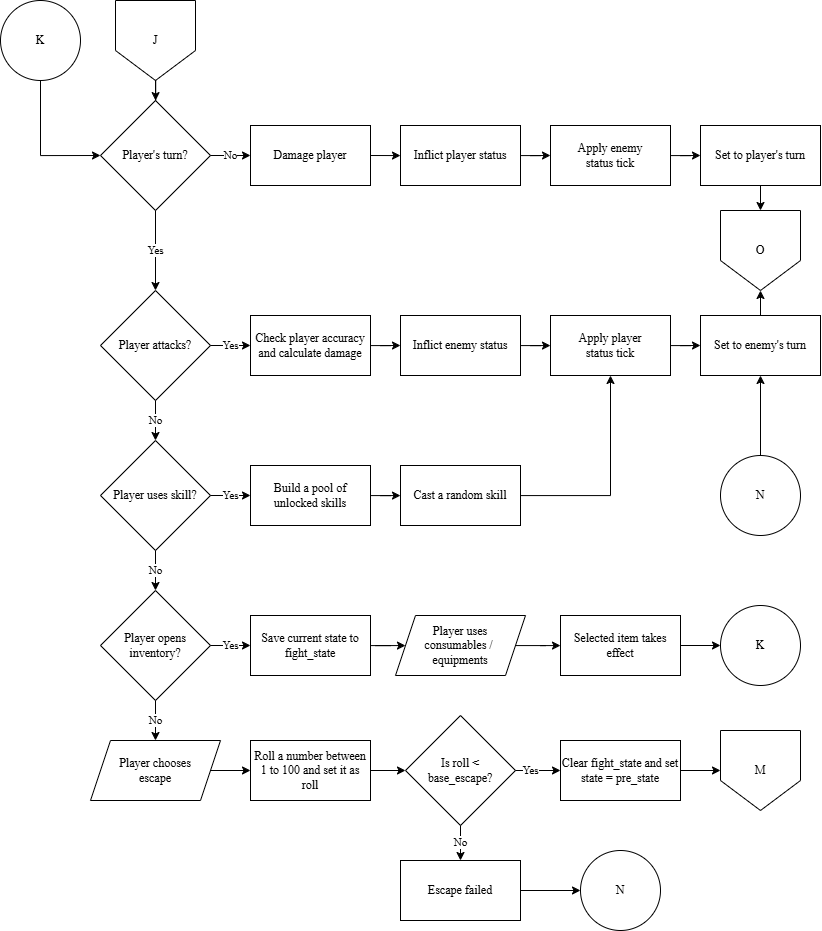

The diagram above was exported from draw.io. Its source (the exported page's mxGraphModel, read from the mxfile embedded in the PNG):
<mxGraphModel dx="1108" dy="714" grid="1" gridSize="10" guides="1" tooltips="1" connect="1" arrows="1" fold="1" page="1" pageScale="1" pageWidth="850" pageHeight="1100" math="0" shadow="0">
  <root>
    <mxCell id="0" />
    <mxCell id="1" parent="0" />
    <mxCell id="WlBrAUrt12u-p78BUMpk-5" edge="1" parent="1" source="WlBrAUrt12u-p78BUMpk-6" style="edgeStyle=orthogonalEdgeStyle;rounded=0;orthogonalLoop=1;jettySize=auto;html=1;entryX=0;entryY=0.5;entryDx=0;entryDy=0;fontFamily=Times New Roman;" target="WlBrAUrt12u-p78BUMpk-8">
      <mxGeometry relative="1" as="geometry" />
    </mxCell>
    <mxCell id="WlBrAUrt12u-p78BUMpk-6" parent="1" style="whiteSpace=wrap;html=1;fillColor=none;dashed=0;fontFamily=Times New Roman;" value="Check player&amp;nbsp;&lt;span style=&quot;background-color: transparent; color: light-dark(rgb(0, 0, 0), rgb(255, 255, 255));&quot;&gt;accuracy&lt;/span&gt;&lt;div&gt;&lt;span style=&quot;background-color: transparent; color: light-dark(rgb(0, 0, 0), rgb(255, 255, 255));&quot;&gt;and calculate damage&lt;/span&gt;&lt;/div&gt;" vertex="1">
      <mxGeometry height="60" width="120" x="260" y="325" as="geometry" />
    </mxCell>
    <mxCell id="WlBrAUrt12u-p78BUMpk-61" edge="1" parent="1" source="WlBrAUrt12u-p78BUMpk-8" style="edgeStyle=orthogonalEdgeStyle;rounded=0;orthogonalLoop=1;jettySize=auto;html=1;fontFamily=Times New Roman;" target="WlBrAUrt12u-p78BUMpk-10" value="">
      <mxGeometry relative="1" as="geometry" />
    </mxCell>
    <mxCell id="WlBrAUrt12u-p78BUMpk-8" parent="1" style="whiteSpace=wrap;html=1;fillColor=none;dashed=0;fontFamily=Times New Roman;" value="Inflict enemy status" vertex="1">
      <mxGeometry height="60" width="120" x="410" y="325" as="geometry" />
    </mxCell>
    <mxCell id="WlBrAUrt12u-p78BUMpk-56" edge="1" parent="1" source="WlBrAUrt12u-p78BUMpk-10" style="edgeStyle=orthogonalEdgeStyle;rounded=0;orthogonalLoop=1;jettySize=auto;html=1;entryX=0;entryY=0.5;entryDx=0;entryDy=0;fontFamily=Times New Roman;" target="WlBrAUrt12u-p78BUMpk-21">
      <mxGeometry relative="1" as="geometry" />
    </mxCell>
    <mxCell id="WlBrAUrt12u-p78BUMpk-10" parent="1" style="whiteSpace=wrap;html=1;fillColor=none;dashed=0;fontFamily=Times New Roman;" value="Apply player&lt;div&gt;status&amp;nbsp;&lt;span style=&quot;background-color: transparent; color: light-dark(rgb(0, 0, 0), rgb(255, 255, 255));&quot;&gt;tick&lt;/span&gt;&lt;/div&gt;" vertex="1">
      <mxGeometry height="60" width="120" x="560" y="325" as="geometry" />
    </mxCell>
    <mxCell id="WlBrAUrt12u-p78BUMpk-13" edge="1" parent="1" source="WlBrAUrt12u-p78BUMpk-14" style="edgeStyle=orthogonalEdgeStyle;rounded=0;orthogonalLoop=1;jettySize=auto;html=1;entryX=0;entryY=0.5;entryDx=0;entryDy=0;fontFamily=Times New Roman;exitX=1;exitY=0.5;exitDx=0;exitDy=0;" target="WlBrAUrt12u-p78BUMpk-16">
      <mxGeometry relative="1" as="geometry">
        <Array as="points">
          <mxPoint x="410" y="165" />
          <mxPoint x="410" y="165" />
        </Array>
      </mxGeometry>
    </mxCell>
    <mxCell id="WlBrAUrt12u-p78BUMpk-14" parent="1" style="whiteSpace=wrap;html=1;fillColor=none;dashed=0;fontFamily=Times New Roman;" value="Damage player" vertex="1">
      <mxGeometry height="60" width="120" x="260" y="135" as="geometry" />
    </mxCell>
    <mxCell id="WlBrAUrt12u-p78BUMpk-15" edge="1" parent="1" source="WlBrAUrt12u-p78BUMpk-16" style="edgeStyle=orthogonalEdgeStyle;rounded=0;orthogonalLoop=1;jettySize=auto;html=1;entryX=0;entryY=0.5;entryDx=0;entryDy=0;fontFamily=Times New Roman;" target="WlBrAUrt12u-p78BUMpk-19">
      <mxGeometry relative="1" as="geometry" />
    </mxCell>
    <mxCell id="WlBrAUrt12u-p78BUMpk-16" parent="1" style="whiteSpace=wrap;html=1;fillColor=none;dashed=0;fontFamily=Times New Roman;" value="Inflict player status" vertex="1">
      <mxGeometry height="60" width="120" x="410" y="135" as="geometry" />
    </mxCell>
    <mxCell id="WlBrAUrt12u-p78BUMpk-71" edge="1" parent="1" source="WlBrAUrt12u-p78BUMpk-19" style="edgeStyle=orthogonalEdgeStyle;rounded=0;orthogonalLoop=1;jettySize=auto;html=1;entryX=0;entryY=0.5;entryDx=0;entryDy=0;fontFamily=Times New Roman;" target="WlBrAUrt12u-p78BUMpk-20">
      <mxGeometry relative="1" as="geometry" />
    </mxCell>
    <mxCell id="WlBrAUrt12u-p78BUMpk-19" parent="1" style="whiteSpace=wrap;html=1;fillColor=none;dashed=0;fontFamily=Times New Roman;" value="Apply enemy&lt;div&gt;status&amp;nbsp;&lt;span style=&quot;background-color: transparent; color: light-dark(rgb(0, 0, 0), rgb(255, 255, 255));&quot;&gt;tick&lt;/span&gt;&lt;/div&gt;" vertex="1">
      <mxGeometry height="60" width="120" x="560" y="135" as="geometry" />
    </mxCell>
    <mxCell id="WlBrAUrt12u-p78BUMpk-108" edge="1" parent="1" source="WlBrAUrt12u-p78BUMpk-20" style="edgeStyle=orthogonalEdgeStyle;rounded=0;orthogonalLoop=1;jettySize=auto;html=1;fontFamily=Times New Roman;" target="WlBrAUrt12u-p78BUMpk-107" value="">
      <mxGeometry relative="1" as="geometry" />
    </mxCell>
    <mxCell id="WlBrAUrt12u-p78BUMpk-20" parent="1" style="whiteSpace=wrap;html=1;fillColor=none;dashed=0;fontFamily=Times New Roman;" value="Set to player's turn" vertex="1">
      <mxGeometry height="60" width="120" x="710" y="135" as="geometry" />
    </mxCell>
    <mxCell id="WlBrAUrt12u-p78BUMpk-109" edge="1" parent="1" source="WlBrAUrt12u-p78BUMpk-21" style="edgeStyle=orthogonalEdgeStyle;rounded=0;orthogonalLoop=1;jettySize=auto;html=1;fontFamily=Times New Roman;" target="WlBrAUrt12u-p78BUMpk-107" value="">
      <mxGeometry relative="1" as="geometry" />
    </mxCell>
    <mxCell id="WlBrAUrt12u-p78BUMpk-21" parent="1" style="whiteSpace=wrap;html=1;fillColor=none;dashed=0;fontFamily=Times New Roman;" value="Set to enemy's turn" vertex="1">
      <mxGeometry height="60" width="120" x="710" y="325" as="geometry" />
    </mxCell>
    <mxCell id="WlBrAUrt12u-p78BUMpk-59" edge="1" parent="1" source="WlBrAUrt12u-p78BUMpk-22" style="edgeStyle=orthogonalEdgeStyle;rounded=0;orthogonalLoop=1;jettySize=auto;html=1;fontFamily=Times New Roman;" target="WlBrAUrt12u-p78BUMpk-57" value="Yes">
      <mxGeometry relative="1" as="geometry" />
    </mxCell>
    <mxCell id="WlBrAUrt12u-p78BUMpk-60" edge="1" parent="1" source="WlBrAUrt12u-p78BUMpk-22" style="edgeStyle=orthogonalEdgeStyle;rounded=0;orthogonalLoop=1;jettySize=auto;html=1;fontFamily=Times New Roman;" target="WlBrAUrt12u-p78BUMpk-14" value="No">
      <mxGeometry relative="1" as="geometry" />
    </mxCell>
    <mxCell id="WlBrAUrt12u-p78BUMpk-22" parent="1" style="rhombus;whiteSpace=wrap;html=1;fillColor=none;dashed=0;fontFamily=Times New Roman;" value="Player's turn?" vertex="1">
      <mxGeometry height="110" width="110" x="110" y="110" as="geometry" />
    </mxCell>
    <mxCell id="WlBrAUrt12u-p78BUMpk-55" edge="1" parent="1" source="WlBrAUrt12u-p78BUMpk-54" style="edgeStyle=orthogonalEdgeStyle;rounded=0;orthogonalLoop=1;jettySize=auto;html=1;fontFamily=Times New Roman;" target="WlBrAUrt12u-p78BUMpk-22" value="">
      <mxGeometry relative="1" as="geometry" />
    </mxCell>
    <mxCell id="WlBrAUrt12u-p78BUMpk-54" parent="1" style="shape=offPageConnector;whiteSpace=wrap;html=1;fontFamily=Times New Roman;fillColor=none;" value="J" vertex="1">
      <mxGeometry height="80" width="80" x="125" y="10" as="geometry" />
    </mxCell>
    <mxCell id="WlBrAUrt12u-p78BUMpk-63" edge="1" parent="1" source="WlBrAUrt12u-p78BUMpk-57" style="edgeStyle=orthogonalEdgeStyle;rounded=0;orthogonalLoop=1;jettySize=auto;html=1;fontFamily=Times New Roman;" target="WlBrAUrt12u-p78BUMpk-62" value="No">
      <mxGeometry relative="1" as="geometry" />
    </mxCell>
    <mxCell id="WlBrAUrt12u-p78BUMpk-68" edge="1" parent="1" source="WlBrAUrt12u-p78BUMpk-57" style="edgeStyle=orthogonalEdgeStyle;rounded=0;orthogonalLoop=1;jettySize=auto;html=1;entryX=0;entryY=0.5;entryDx=0;entryDy=0;fontFamily=Times New Roman;" target="WlBrAUrt12u-p78BUMpk-6" value="Yes">
      <mxGeometry relative="1" as="geometry" />
    </mxCell>
    <mxCell id="WlBrAUrt12u-p78BUMpk-57" parent="1" style="rhombus;whiteSpace=wrap;html=1;fillColor=none;dashed=0;fontFamily=Times New Roman;" value="Player attacks?" vertex="1">
      <mxGeometry height="110" width="110" x="110" y="300" as="geometry" />
    </mxCell>
    <mxCell id="WlBrAUrt12u-p78BUMpk-65" edge="1" parent="1" source="WlBrAUrt12u-p78BUMpk-62" style="edgeStyle=orthogonalEdgeStyle;rounded=0;orthogonalLoop=1;jettySize=auto;html=1;fontFamily=Times New Roman;" target="WlBrAUrt12u-p78BUMpk-64" value="Yes">
      <mxGeometry relative="1" as="geometry" />
    </mxCell>
    <mxCell id="WlBrAUrt12u-p78BUMpk-69" edge="1" parent="1" source="WlBrAUrt12u-p78BUMpk-62" style="edgeStyle=orthogonalEdgeStyle;rounded=0;orthogonalLoop=1;jettySize=auto;html=1;fontFamily=Times New Roman;" target="WlBrAUrt12u-p78BUMpk-67" value="No">
      <mxGeometry relative="1" as="geometry" />
    </mxCell>
    <mxCell id="WlBrAUrt12u-p78BUMpk-62" parent="1" style="rhombus;whiteSpace=wrap;html=1;fillColor=none;dashed=0;fontFamily=Times New Roman;" value="Player uses skill?" vertex="1">
      <mxGeometry height="110" width="110" x="110" y="450" as="geometry" />
    </mxCell>
    <mxCell id="WlBrAUrt12u-p78BUMpk-73" edge="1" parent="1" source="WlBrAUrt12u-p78BUMpk-64" style="edgeStyle=orthogonalEdgeStyle;rounded=0;orthogonalLoop=1;jettySize=auto;html=1;fontFamily=Times New Roman;" target="WlBrAUrt12u-p78BUMpk-72" value="">
      <mxGeometry relative="1" as="geometry" />
    </mxCell>
    <mxCell id="WlBrAUrt12u-p78BUMpk-64" parent="1" style="whiteSpace=wrap;html=1;fillColor=none;dashed=0;fontFamily=Times New Roman;" value="Build a pool of unlocked skills" vertex="1">
      <mxGeometry height="60" width="120" x="260" y="475" as="geometry" />
    </mxCell>
    <mxCell id="WlBrAUrt12u-p78BUMpk-76" edge="1" parent="1" source="WlBrAUrt12u-p78BUMpk-67" style="edgeStyle=orthogonalEdgeStyle;rounded=0;orthogonalLoop=1;jettySize=auto;html=1;entryX=0.5;entryY=0;entryDx=0;entryDy=0;fontFamily=Times New Roman;" target="WlBrAUrt12u-p78BUMpk-102" value="No">
      <mxGeometry relative="1" as="geometry">
        <mxPoint x="165" y="750" as="targetPoint" />
      </mxGeometry>
    </mxCell>
    <mxCell id="WlBrAUrt12u-p78BUMpk-78" edge="1" parent="1" source="WlBrAUrt12u-p78BUMpk-67" style="edgeStyle=orthogonalEdgeStyle;rounded=0;orthogonalLoop=1;jettySize=auto;html=1;fontFamily=Times New Roman;" target="WlBrAUrt12u-p78BUMpk-77" value="Yes">
      <mxGeometry relative="1" as="geometry" />
    </mxCell>
    <mxCell id="WlBrAUrt12u-p78BUMpk-67" parent="1" style="rhombus;whiteSpace=wrap;html=1;fillColor=none;dashed=0;fontFamily=Times New Roman;" value="Player opens inventory?" vertex="1">
      <mxGeometry height="110" width="110" x="110" y="600" as="geometry" />
    </mxCell>
    <mxCell id="WlBrAUrt12u-p78BUMpk-74" edge="1" parent="1" source="WlBrAUrt12u-p78BUMpk-72" style="edgeStyle=orthogonalEdgeStyle;rounded=0;orthogonalLoop=1;jettySize=auto;html=1;entryX=0.5;entryY=1;entryDx=0;entryDy=0;fontFamily=Times New Roman;" target="WlBrAUrt12u-p78BUMpk-10">
      <mxGeometry relative="1" as="geometry" />
    </mxCell>
    <mxCell id="WlBrAUrt12u-p78BUMpk-72" parent="1" style="whiteSpace=wrap;html=1;fillColor=none;dashed=0;fontFamily=Times New Roman;" value="Cast a random skill" vertex="1">
      <mxGeometry height="60" width="120" x="410" y="475" as="geometry" />
    </mxCell>
    <mxCell id="WlBrAUrt12u-p78BUMpk-90" edge="1" parent="1" source="WlBrAUrt12u-p78BUMpk-102" style="edgeStyle=orthogonalEdgeStyle;rounded=0;orthogonalLoop=1;jettySize=auto;html=1;exitX=1;exitY=0.5;exitDx=0;exitDy=0;fontFamily=Times New Roman;" target="WlBrAUrt12u-p78BUMpk-88" value="">
      <mxGeometry relative="1" as="geometry">
        <mxPoint x="220" y="805" as="sourcePoint" />
      </mxGeometry>
    </mxCell>
    <mxCell id="WlBrAUrt12u-p78BUMpk-80" edge="1" parent="1" source="WlBrAUrt12u-p78BUMpk-77" style="edgeStyle=orthogonalEdgeStyle;rounded=0;orthogonalLoop=1;jettySize=auto;html=1;fontFamily=Times New Roman;" target="WlBrAUrt12u-p78BUMpk-79" value="">
      <mxGeometry relative="1" as="geometry" />
    </mxCell>
    <mxCell id="WlBrAUrt12u-p78BUMpk-77" parent="1" style="whiteSpace=wrap;html=1;fillColor=none;dashed=0;fontFamily=Times New Roman;" value="Save current state to fight_state" vertex="1">
      <mxGeometry height="60" width="120" x="260" y="625" as="geometry" />
    </mxCell>
    <mxCell id="WlBrAUrt12u-p78BUMpk-83" edge="1" parent="1" source="WlBrAUrt12u-p78BUMpk-79" style="edgeStyle=orthogonalEdgeStyle;rounded=0;orthogonalLoop=1;jettySize=auto;html=1;fontFamily=Times New Roman;" target="WlBrAUrt12u-p78BUMpk-82" value="">
      <mxGeometry relative="1" as="geometry" />
    </mxCell>
    <mxCell id="WlBrAUrt12u-p78BUMpk-79" parent="1" style="shape=parallelogram;perimeter=parallelogramPerimeter;whiteSpace=wrap;html=1;fixedSize=1;fillColor=none;dashed=0;fontFamily=Times New Roman;" value="Player uses&lt;div&gt;consumables /&lt;span style=&quot;background-color: transparent; color: light-dark(rgb(0, 0, 0), rgb(255, 255, 255));&quot;&gt;&amp;nbsp;&lt;/span&gt;&lt;/div&gt;&lt;div&gt;&lt;span style=&quot;background-color: transparent; color: light-dark(rgb(0, 0, 0), rgb(255, 255, 255));&quot;&gt;equipments&lt;/span&gt;&lt;/div&gt;" vertex="1">
      <mxGeometry height="60" width="130" x="405" y="625" as="geometry" />
    </mxCell>
    <mxCell id="WlBrAUrt12u-p78BUMpk-85" edge="1" parent="1" source="WlBrAUrt12u-p78BUMpk-82" style="edgeStyle=orthogonalEdgeStyle;rounded=0;orthogonalLoop=1;jettySize=auto;html=1;fontFamily=Times New Roman;" target="WlBrAUrt12u-p78BUMpk-84" value="">
      <mxGeometry relative="1" as="geometry" />
    </mxCell>
    <mxCell id="WlBrAUrt12u-p78BUMpk-82" parent="1" style="whiteSpace=wrap;html=1;fillColor=none;dashed=0;fontFamily=Times New Roman;" value="Selected item takes effect" vertex="1">
      <mxGeometry height="60" width="120" x="570" y="625" as="geometry" />
    </mxCell>
    <mxCell id="WlBrAUrt12u-p78BUMpk-84" parent="1" style="ellipse;whiteSpace=wrap;html=1;fontFamily=Times New Roman;fillColor=none;dashed=0;" value="K" vertex="1">
      <mxGeometry height="80" width="80" x="730" y="615" as="geometry" />
    </mxCell>
    <mxCell id="WlBrAUrt12u-p78BUMpk-87" edge="1" parent="1" source="WlBrAUrt12u-p78BUMpk-86" style="edgeStyle=orthogonalEdgeStyle;rounded=0;orthogonalLoop=1;jettySize=auto;html=1;entryX=0;entryY=0.5;entryDx=0;entryDy=0;exitX=0.5;exitY=1;exitDx=0;exitDy=0;fontFamily=Times New Roman;" target="WlBrAUrt12u-p78BUMpk-22">
      <mxGeometry relative="1" as="geometry" />
    </mxCell>
    <mxCell id="WlBrAUrt12u-p78BUMpk-86" parent="1" style="ellipse;whiteSpace=wrap;html=1;fontFamily=Times New Roman;fillColor=none;dashed=0;" value="K" vertex="1">
      <mxGeometry height="80" width="80" x="10" y="10" as="geometry" />
    </mxCell>
    <mxCell id="WlBrAUrt12u-p78BUMpk-91" edge="1" parent="1" source="WlBrAUrt12u-p78BUMpk-88" style="edgeStyle=orthogonalEdgeStyle;rounded=0;orthogonalLoop=1;jettySize=auto;html=1;fontFamily=Times New Roman;" target="WlBrAUrt12u-p78BUMpk-89" value="">
      <mxGeometry relative="1" as="geometry" />
    </mxCell>
    <mxCell id="WlBrAUrt12u-p78BUMpk-88" parent="1" style="whiteSpace=wrap;html=1;fillColor=none;dashed=0;fontFamily=Times New Roman;" value="Roll a number between 1 to 100 and set it as roll" vertex="1">
      <mxGeometry height="60" width="120" x="260" y="750" as="geometry" />
    </mxCell>
    <mxCell id="WlBrAUrt12u-p78BUMpk-93" edge="1" parent="1" source="WlBrAUrt12u-p78BUMpk-89" style="edgeStyle=orthogonalEdgeStyle;rounded=0;orthogonalLoop=1;jettySize=auto;html=1;entryX=0;entryY=0.5;entryDx=0;entryDy=0;fontFamily=Times New Roman;" target="WlBrAUrt12u-p78BUMpk-94" value="Yes">
      <mxGeometry relative="1" x="-0.3333" as="geometry">
        <mxPoint as="offset" />
        <mxPoint x="570" y="780" as="targetPoint" />
      </mxGeometry>
    </mxCell>
    <mxCell id="WlBrAUrt12u-p78BUMpk-105" edge="1" parent="1" source="WlBrAUrt12u-p78BUMpk-89" style="edgeStyle=orthogonalEdgeStyle;rounded=0;orthogonalLoop=1;jettySize=auto;html=1;fontFamily=Times New Roman;" target="WlBrAUrt12u-p78BUMpk-104" value="No">
      <mxGeometry relative="1" as="geometry" />
    </mxCell>
    <mxCell id="WlBrAUrt12u-p78BUMpk-89" parent="1" style="rhombus;whiteSpace=wrap;html=1;fillColor=none;dashed=0;fontFamily=Times New Roman;" value="Is roll &amp;lt;&lt;div&gt;base_escape?&lt;/div&gt;" vertex="1">
      <mxGeometry height="110" width="110" x="415" y="725" as="geometry" />
    </mxCell>
    <mxCell id="WlBrAUrt12u-p78BUMpk-92" parent="1" style="shape=offPageConnector;whiteSpace=wrap;html=1;fontFamily=Times New Roman;fillColor=none;" value="M" vertex="1">
      <mxGeometry height="80" width="80" x="730" y="740" as="geometry" />
    </mxCell>
    <mxCell id="WlBrAUrt12u-p78BUMpk-95" edge="1" parent="1" source="WlBrAUrt12u-p78BUMpk-94" style="edgeStyle=orthogonalEdgeStyle;rounded=0;orthogonalLoop=1;jettySize=auto;html=1;fontFamily=Times New Roman;" target="WlBrAUrt12u-p78BUMpk-92" value="">
      <mxGeometry relative="1" as="geometry" />
    </mxCell>
    <mxCell id="WlBrAUrt12u-p78BUMpk-94" parent="1" style="whiteSpace=wrap;html=1;fillColor=none;dashed=0;fontFamily=Times New Roman;" value="Clear fight_state and set state = pre_state" vertex="1">
      <mxGeometry height="60" width="120" x="570" y="750" as="geometry" />
    </mxCell>
    <mxCell id="WlBrAUrt12u-p78BUMpk-96" parent="1" style="ellipse;whiteSpace=wrap;html=1;fontFamily=Times New Roman;fillColor=none;dashed=0;" value="N" vertex="1">
      <mxGeometry height="80" width="80" x="590" y="860" as="geometry" />
    </mxCell>
    <mxCell id="WlBrAUrt12u-p78BUMpk-99" edge="1" parent="1" source="WlBrAUrt12u-p78BUMpk-98" style="edgeStyle=orthogonalEdgeStyle;rounded=0;orthogonalLoop=1;jettySize=auto;html=1;fontFamily=Times New Roman;" target="WlBrAUrt12u-p78BUMpk-21" value="">
      <mxGeometry relative="1" as="geometry" />
    </mxCell>
    <mxCell id="WlBrAUrt12u-p78BUMpk-98" parent="1" style="ellipse;whiteSpace=wrap;html=1;fontFamily=Times New Roman;fillColor=none;dashed=0;" value="N" vertex="1">
      <mxGeometry height="80" width="80" x="730" y="465" as="geometry" />
    </mxCell>
    <mxCell id="WlBrAUrt12u-p78BUMpk-102" parent="1" style="shape=parallelogram;perimeter=parallelogramPerimeter;whiteSpace=wrap;html=1;fixedSize=1;fillColor=none;dashed=0;fontFamily=Times New Roman;" value="Player chooses&lt;div&gt;escape&lt;/div&gt;" vertex="1">
      <mxGeometry height="60" width="130" x="100" y="750" as="geometry" />
    </mxCell>
    <mxCell id="WlBrAUrt12u-p78BUMpk-106" edge="1" parent="1" source="WlBrAUrt12u-p78BUMpk-104" style="edgeStyle=orthogonalEdgeStyle;rounded=0;orthogonalLoop=1;jettySize=auto;html=1;fontFamily=Times New Roman;" target="WlBrAUrt12u-p78BUMpk-96" value="">
      <mxGeometry relative="1" as="geometry" />
    </mxCell>
    <mxCell id="WlBrAUrt12u-p78BUMpk-104" parent="1" style="whiteSpace=wrap;html=1;fillColor=none;dashed=0;fontFamily=Times New Roman;" value="Escape failed" vertex="1">
      <mxGeometry height="60" width="120" x="410" y="870" as="geometry" />
    </mxCell>
    <mxCell id="WlBrAUrt12u-p78BUMpk-107" parent="1" style="shape=offPageConnector;whiteSpace=wrap;html=1;fontFamily=Times New Roman;fillColor=none;" value="O" vertex="1">
      <mxGeometry height="80" width="80" x="730" y="220" as="geometry" />
    </mxCell>
  </root>
</mxGraphModel>